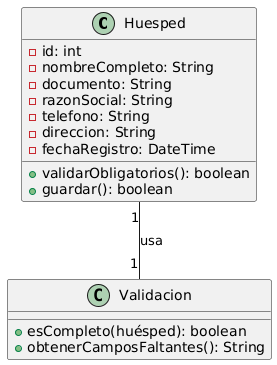

The diagram above was rendered by PlantUML. Its source (embedded in the PNG):
@startuml
class Huesped {
  - id: int
  - nombreCompleto: String
  - documento: String
  - razonSocial: String
  - telefono: String
  - direccion: String
  - fechaRegistro: DateTime
  + validarObligatorios(): boolean
  + guardar(): boolean
}
class Validacion {
  + esCompleto(huésped): boolean
  + obtenerCamposFaltantes(): String
}
Huesped "1" -- "1" Validacion : usa
@enduml